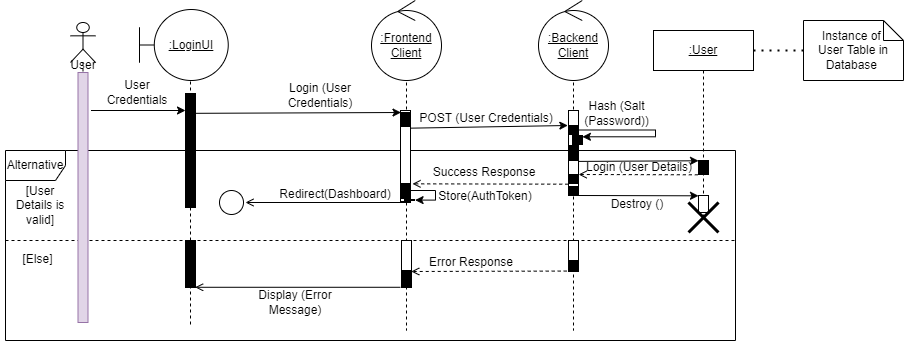

The diagram above was exported from draw.io. Its source (the exported page's mxGraphModel, read from the mxfile embedded in the PNG):
<mxGraphModel dx="1102" dy="865" grid="1" gridSize="10" guides="1" tooltips="1" connect="1" arrows="1" fold="1" page="1" pageScale="1" pageWidth="850" pageHeight="1100" math="0" shadow="0">
  <root>
    <mxCell id="0" />
    <mxCell id="1" parent="0" />
    <mxCell id="KhDxWJ5JsTdzf5pxd7cd-9" value="Alternative" style="shape=umlFrame;whiteSpace=wrap;html=1;" parent="1" vertex="1">
      <mxGeometry x="40" y="200" width="730" height="190" as="geometry" />
    </mxCell>
    <mxCell id="_CUxs6TRnCV8gBITWxEh-52" value="" style="shape=umlLifeline;participant=umlControl;perimeter=lifelinePerimeter;whiteSpace=wrap;html=1;container=1;collapsible=0;recursiveResize=0;verticalAlign=top;spacingTop=36;outlineConnect=0;fillColor=#FFFFFF;" parent="1" vertex="1">
      <mxGeometry x="578" y="80" width="60" height="300" as="geometry" />
    </mxCell>
    <mxCell id="_CUxs6TRnCV8gBITWxEh-53" value="&lt;u&gt;:Backend&lt;br&gt;Client&lt;/u&gt;" style="ellipse;shape=umlControl;whiteSpace=wrap;html=1;fillColor=#FFFFFF;" parent="_CUxs6TRnCV8gBITWxEh-52" vertex="1">
      <mxGeometry x="-5" y="-30" width="70" height="80" as="geometry" />
    </mxCell>
    <mxCell id="L7ZnafXnblvMDZfj7K9R-7" value="" style="html=1;points=[];perimeter=orthogonalPerimeter;" parent="_CUxs6TRnCV8gBITWxEh-52" vertex="1">
      <mxGeometry x="25" y="210" width="10" height="30" as="geometry" />
    </mxCell>
    <mxCell id="_CUxs6TRnCV8gBITWxEh-50" value="" style="shape=umlLifeline;participant=umlControl;perimeter=lifelinePerimeter;whiteSpace=wrap;html=1;container=1;collapsible=0;recursiveResize=0;verticalAlign=top;spacingTop=36;outlineConnect=0;fillColor=#FFFFFF;" parent="1" vertex="1">
      <mxGeometry x="411" y="80" width="60" height="300" as="geometry" />
    </mxCell>
    <mxCell id="_CUxs6TRnCV8gBITWxEh-49" value="&lt;u&gt;:Frontend&lt;br&gt;Client&lt;/u&gt;" style="ellipse;shape=umlControl;whiteSpace=wrap;html=1;fillColor=#FFFFFF;" parent="_CUxs6TRnCV8gBITWxEh-50" vertex="1">
      <mxGeometry x="-5" y="-30" width="70" height="80" as="geometry" />
    </mxCell>
    <mxCell id="L7ZnafXnblvMDZfj7K9R-8" value="" style="html=1;points=[];perimeter=orthogonalPerimeter;" parent="_CUxs6TRnCV8gBITWxEh-50" vertex="1">
      <mxGeometry x="25" y="210" width="10" height="30" as="geometry" />
    </mxCell>
    <mxCell id="_CUxs6TRnCV8gBITWxEh-4" value="" style="endArrow=classic;html=1;rounded=0;exitX=1.3;exitY=0.152;exitDx=0;exitDy=0;exitPerimeter=0;" parent="1" source="_CUxs6TRnCV8gBITWxEh-19" edge="1">
      <mxGeometry width="50" height="50" relative="1" as="geometry">
        <mxPoint x="130" y="170" as="sourcePoint" />
        <mxPoint x="220.00000000000006" y="159.9999999999999" as="targetPoint" />
      </mxGeometry>
    </mxCell>
    <mxCell id="KhDxWJ5JsTdzf5pxd7cd-17" value="" style="endArrow=open;html=1;rounded=0;endFill=0;entryX=1.2;entryY=0.663;entryDx=0;entryDy=0;entryPerimeter=0;dashed=1;exitX=-0.178;exitY=0.96;exitDx=0;exitDy=0;exitPerimeter=0;" parent="1" source="_CUxs6TRnCV8gBITWxEh-12" edge="1">
      <mxGeometry width="50" height="50" relative="1" as="geometry">
        <mxPoint x="658.25" y="320.9999999999998" as="sourcePoint" />
        <mxPoint x="445.75" y="320.9999999999998" as="targetPoint" />
      </mxGeometry>
    </mxCell>
    <mxCell id="KhDxWJ5JsTdzf5pxd7cd-10" value="" style="endArrow=open;html=1;rounded=0;endFill=0;" parent="1" edge="1">
      <mxGeometry width="50" height="50" relative="1" as="geometry">
        <mxPoint x="440" y="252" as="sourcePoint" />
        <mxPoint x="280" y="252" as="targetPoint" />
      </mxGeometry>
    </mxCell>
    <mxCell id="KhDxWJ5JsTdzf5pxd7cd-7" value="" style="endArrow=open;html=1;rounded=0;endFill=0;entryX=1.2;entryY=0.663;entryDx=0;entryDy=0;entryPerimeter=0;dashed=1;exitX=-0.028;exitY=0.979;exitDx=0;exitDy=0;exitPerimeter=0;" parent="1" edge="1">
      <mxGeometry width="50" height="50" relative="1" as="geometry">
        <mxPoint x="602.7199999999999" y="233.685" as="sourcePoint" />
        <mxPoint x="447" y="233.3399999999998" as="targetPoint" />
      </mxGeometry>
    </mxCell>
    <mxCell id="KhDxWJ5JsTdzf5pxd7cd-5" value="" style="endArrow=classic;html=1;rounded=0;endFill=1;entryX=-0.067;entryY=0;entryDx=0;entryDy=0;entryPerimeter=0;exitX=1;exitY=0.192;exitDx=0;exitDy=0;exitPerimeter=0;" parent="1" source="0Rs5ef374-KKTqK2Qocw-10" target="_CUxs6TRnCV8gBITWxEh-31" edge="1">
      <mxGeometry width="50" height="50" relative="1" as="geometry">
        <mxPoint x="439.99666666666656" y="190" as="sourcePoint" />
        <mxPoint x="655" y="190" as="targetPoint" />
      </mxGeometry>
    </mxCell>
    <mxCell id="0Rs5ef374-KKTqK2Qocw-11" value="" style="endArrow=classic;html=1;rounded=0;exitX=0.956;exitY=0.156;exitDx=0;exitDy=0;exitPerimeter=0;" parent="1" edge="1">
      <mxGeometry width="50" height="50" relative="1" as="geometry">
        <mxPoint x="229.55999999999995" y="162.82399999999996" as="sourcePoint" />
        <mxPoint x="435.5" y="161.9999999999999" as="targetPoint" />
      </mxGeometry>
    </mxCell>
    <mxCell id="KhDxWJ5JsTdzf5pxd7cd-1" value="Login (User Credentials)" style="text;html=1;strokeColor=none;fillColor=none;align=center;verticalAlign=middle;whiteSpace=wrap;rounded=0;" parent="1" vertex="1">
      <mxGeometry x="310" y="130" width="90" height="30" as="geometry" />
    </mxCell>
    <mxCell id="KhDxWJ5JsTdzf5pxd7cd-4" value="POST (User Credentials)" style="text;html=1;strokeColor=none;fillColor=none;align=center;verticalAlign=middle;whiteSpace=wrap;rounded=0;" parent="1" vertex="1">
      <mxGeometry x="451" y="153" width="140" height="30" as="geometry" />
    </mxCell>
    <mxCell id="KhDxWJ5JsTdzf5pxd7cd-8" value="Success Response" style="text;html=1;strokeColor=none;fillColor=none;align=center;verticalAlign=middle;whiteSpace=wrap;rounded=0;" parent="1" vertex="1">
      <mxGeometry x="459" y="207" width="120" height="30" as="geometry" />
    </mxCell>
    <mxCell id="KhDxWJ5JsTdzf5pxd7cd-11" value="Redirect(Dashboard)" style="text;html=1;strokeColor=none;fillColor=none;align=center;verticalAlign=middle;whiteSpace=wrap;rounded=0;" parent="1" vertex="1">
      <mxGeometry x="315" y="237" width="110" height="14" as="geometry" />
    </mxCell>
    <mxCell id="KhDxWJ5JsTdzf5pxd7cd-14" value="" style="line;strokeWidth=1;fillColor=none;align=left;verticalAlign=middle;spacingTop=-1;spacingLeft=3;spacingRight=3;rotatable=0;labelPosition=right;points=[];portConstraint=eastwest;dashed=1;" parent="1" vertex="1">
      <mxGeometry x="40" y="286" width="730" height="8" as="geometry" />
    </mxCell>
    <mxCell id="KhDxWJ5JsTdzf5pxd7cd-15" value="[User Details is valid]" style="text;html=1;strokeColor=none;fillColor=none;align=center;verticalAlign=middle;whiteSpace=wrap;rounded=0;" parent="1" vertex="1">
      <mxGeometry x="40" y="240" width="70" height="30" as="geometry" />
    </mxCell>
    <mxCell id="KhDxWJ5JsTdzf5pxd7cd-16" value="[Else]" style="text;html=1;strokeColor=none;fillColor=none;align=center;verticalAlign=middle;whiteSpace=wrap;rounded=0;" parent="1" vertex="1">
      <mxGeometry x="35" y="294" width="75" height="30" as="geometry" />
    </mxCell>
    <mxCell id="KhDxWJ5JsTdzf5pxd7cd-18" value="Error Response" style="text;html=1;strokeColor=none;fillColor=none;align=center;verticalAlign=middle;whiteSpace=wrap;rounded=0;" parent="1" vertex="1">
      <mxGeometry x="446" y="297" width="120" height="30" as="geometry" />
    </mxCell>
    <mxCell id="KhDxWJ5JsTdzf5pxd7cd-19" value="" style="endArrow=open;html=1;rounded=0;endFill=0;entryX=0.964;entryY=0.945;entryDx=0;entryDy=0;entryPerimeter=0;" parent="1" edge="1">
      <mxGeometry width="50" height="50" relative="1" as="geometry">
        <mxPoint x="435" y="336.78" as="sourcePoint" />
        <mxPoint x="229.63999999999987" y="336.78" as="targetPoint" />
      </mxGeometry>
    </mxCell>
    <mxCell id="KhDxWJ5JsTdzf5pxd7cd-20" value="Display (Error Message)" style="text;html=1;strokeColor=none;fillColor=none;align=center;verticalAlign=middle;whiteSpace=wrap;rounded=0;" parent="1" vertex="1">
      <mxGeometry x="270" y="337" width="120" height="30" as="geometry" />
    </mxCell>
    <mxCell id="_CUxs6TRnCV8gBITWxEh-3" value="User Credentials" style="text;html=1;strokeColor=none;fillColor=none;align=center;verticalAlign=middle;whiteSpace=wrap;rounded=0;" parent="1" vertex="1">
      <mxGeometry x="127.00000000000001" y="127" width="90" height="30" as="geometry" />
    </mxCell>
    <mxCell id="_CUxs6TRnCV8gBITWxEh-7" value=":" style="shape=umlLifeline;participant=umlBoundary;perimeter=lifelinePerimeter;whiteSpace=wrap;html=1;container=1;collapsible=0;recursiveResize=0;verticalAlign=top;spacingTop=36;outlineConnect=0;" parent="1" vertex="1">
      <mxGeometry x="200" y="67" width="50" height="310" as="geometry" />
    </mxCell>
    <mxCell id="0Rs5ef374-KKTqK2Qocw-8" value="" style="html=1;points=[];perimeter=orthogonalPerimeter;fillColor=#000000;" parent="_CUxs6TRnCV8gBITWxEh-7" vertex="1">
      <mxGeometry x="20" y="76" width="10" height="114" as="geometry" />
    </mxCell>
    <mxCell id="_CUxs6TRnCV8gBITWxEh-9" value="" style="html=1;points=[];perimeter=orthogonalPerimeter;fillColor=#000000;" parent="_CUxs6TRnCV8gBITWxEh-7" vertex="1">
      <mxGeometry x="20" y="93" width="10" height="17" as="geometry" />
    </mxCell>
    <mxCell id="L7ZnafXnblvMDZfj7K9R-3" value="" style="html=1;points=[];perimeter=orthogonalPerimeter;fillColor=#000000;" parent="_CUxs6TRnCV8gBITWxEh-7" vertex="1">
      <mxGeometry x="20" y="223" width="10" height="47" as="geometry" />
    </mxCell>
    <mxCell id="_CUxs6TRnCV8gBITWxEh-8" value="&lt;u&gt;:LoginUI&lt;/u&gt;" style="shape=umlBoundary;whiteSpace=wrap;html=1;" parent="1" vertex="1">
      <mxGeometry x="174" y="59" width="88.75" height="71" as="geometry" />
    </mxCell>
    <mxCell id="_CUxs6TRnCV8gBITWxEh-18" value="" style="shape=umlLifeline;participant=umlActor;perimeter=lifelinePerimeter;whiteSpace=wrap;html=1;container=1;collapsible=0;recursiveResize=0;verticalAlign=top;spacingTop=36;outlineConnect=0;fillColor=#FFFFFF;" parent="1" vertex="1">
      <mxGeometry x="105" y="72" width="25" height="300" as="geometry" />
    </mxCell>
    <mxCell id="_CUxs6TRnCV8gBITWxEh-19" value="" style="html=1;points=[];perimeter=orthogonalPerimeter;fillColor=#e1d5e7;strokeColor=#9673a6;" parent="_CUxs6TRnCV8gBITWxEh-18" vertex="1">
      <mxGeometry x="7.5" y="50" width="10" height="250" as="geometry" />
    </mxCell>
    <mxCell id="_CUxs6TRnCV8gBITWxEh-20" value="User" style="text;html=1;strokeColor=none;fillColor=none;align=center;verticalAlign=middle;whiteSpace=wrap;rounded=0;" parent="_CUxs6TRnCV8gBITWxEh-18" vertex="1">
      <mxGeometry x="-2.5" y="28" width="30" height="30" as="geometry" />
    </mxCell>
    <mxCell id="_CUxs6TRnCV8gBITWxEh-24" value="&lt;span&gt;&lt;u&gt;:User&lt;/u&gt;&lt;/span&gt;" style="shape=umlLifeline;perimeter=lifelinePerimeter;whiteSpace=wrap;html=1;container=1;collapsible=0;recursiveResize=0;outlineConnect=0;" parent="1" vertex="1">
      <mxGeometry x="688" y="80" width="100" height="190" as="geometry" />
    </mxCell>
    <mxCell id="_CUxs6TRnCV8gBITWxEh-30" value="" style="html=1;points=[];perimeter=orthogonalPerimeter;fillColor=#FFFFFF;" parent="_CUxs6TRnCV8gBITWxEh-24" vertex="1">
      <mxGeometry x="45" y="165" width="10" height="17" as="geometry" />
    </mxCell>
    <mxCell id="_CUxs6TRnCV8gBITWxEh-37" value="" style="endArrow=none;html=1;rounded=0;endFill=0;exitX=1.014;exitY=0.127;exitDx=0;exitDy=0;exitPerimeter=0;entryX=0.004;entryY=0.085;entryDx=0;entryDy=0;entryPerimeter=0;startArrow=open;startFill=0;dashed=1;" parent="_CUxs6TRnCV8gBITWxEh-24" edge="1">
      <mxGeometry width="50" height="50" relative="1" as="geometry">
        <mxPoint x="-74.89999999999986" y="144.00300000000004" as="sourcePoint" />
        <mxPoint x="45" y="144.305" as="targetPoint" />
      </mxGeometry>
    </mxCell>
    <mxCell id="_CUxs6TRnCV8gBITWxEh-38" value="" style="html=1;points=[];perimeter=orthogonalPerimeter;fillColor=#000000;" parent="_CUxs6TRnCV8gBITWxEh-24" vertex="1">
      <mxGeometry x="45" y="130" width="10" height="14" as="geometry" />
    </mxCell>
    <mxCell id="_CUxs6TRnCV8gBITWxEh-47" value="" style="endArrow=classic;html=1;rounded=0;endFill=1;exitX=1.014;exitY=0.127;exitDx=0;exitDy=0;exitPerimeter=0;entryX=0.004;entryY=0.085;entryDx=0;entryDy=0;entryPerimeter=0;startArrow=none;startFill=0;" parent="_CUxs6TRnCV8gBITWxEh-24" edge="1">
      <mxGeometry width="50" height="50" relative="1" as="geometry">
        <mxPoint x="-74.89999999999986" y="165.00300000000004" as="sourcePoint" />
        <mxPoint x="45" y="165.30500000000006" as="targetPoint" />
      </mxGeometry>
    </mxCell>
    <mxCell id="_CUxs6TRnCV8gBITWxEh-29" value="" style="shape=umlDestroy;whiteSpace=wrap;html=1;strokeWidth=3;fillColor=#FFFFFF;" parent="1" vertex="1">
      <mxGeometry x="723" y="252" width="30" height="30" as="geometry" />
    </mxCell>
    <mxCell id="_CUxs6TRnCV8gBITWxEh-33" value="" style="endArrow=classic;html=1;rounded=0;endFill=1;exitX=1.014;exitY=0.127;exitDx=0;exitDy=0;exitPerimeter=0;entryX=0.004;entryY=0.085;entryDx=0;entryDy=0;entryPerimeter=0;" parent="1" edge="1">
      <mxGeometry width="50" height="50" relative="1" as="geometry">
        <mxPoint x="613.1399999999999" y="210.90499999999997" as="sourcePoint" />
        <mxPoint x="733.0399999999997" y="210.27500000000003" as="targetPoint" />
      </mxGeometry>
    </mxCell>
    <mxCell id="_CUxs6TRnCV8gBITWxEh-34" value="Login (User Details)" style="text;html=1;strokeColor=none;fillColor=none;align=center;verticalAlign=middle;whiteSpace=wrap;rounded=0;" parent="1" vertex="1">
      <mxGeometry x="610" y="207" width="128" height="20" as="geometry" />
    </mxCell>
    <mxCell id="_CUxs6TRnCV8gBITWxEh-41" value="Instance of &lt;br&gt;User Table in Database&amp;nbsp;" style="shape=note;size=20;whiteSpace=wrap;html=1;fillColor=#FFFFFF;padding=3;" parent="1" vertex="1">
      <mxGeometry x="838" y="70" width="100" height="60" as="geometry" />
    </mxCell>
    <mxCell id="_CUxs6TRnCV8gBITWxEh-42" value="" style="endArrow=none;dashed=1;html=1;dashPattern=1 3;strokeWidth=2;rounded=0;exitX=0;exitY=0.5;exitDx=0;exitDy=0;exitPerimeter=0;" parent="1" source="_CUxs6TRnCV8gBITWxEh-41" edge="1">
      <mxGeometry width="50" height="50" relative="1" as="geometry">
        <mxPoint x="936" y="270" as="sourcePoint" />
        <mxPoint x="786" y="100" as="targetPoint" />
      </mxGeometry>
    </mxCell>
    <mxCell id="_CUxs6TRnCV8gBITWxEh-48" value="Destroy ()" style="text;html=1;strokeColor=none;fillColor=none;align=center;verticalAlign=middle;whiteSpace=wrap;rounded=0;" parent="1" vertex="1">
      <mxGeometry x="612" y="244" width="120" height="20" as="geometry" />
    </mxCell>
    <mxCell id="0Rs5ef374-KKTqK2Qocw-10" value="" style="html=1;points=[];perimeter=orthogonalPerimeter;" parent="1" vertex="1">
      <mxGeometry x="435" y="160" width="10" height="92" as="geometry" />
    </mxCell>
    <mxCell id="_CUxs6TRnCV8gBITWxEh-10" value="" style="html=1;points=[];perimeter=orthogonalPerimeter;fillColor=#000000;" parent="1" vertex="1">
      <mxGeometry x="435" y="162" width="10" height="14" as="geometry" />
    </mxCell>
    <mxCell id="_CUxs6TRnCV8gBITWxEh-13" value="" style="html=1;points=[];perimeter=orthogonalPerimeter;fillColor=#000000;" parent="1" vertex="1">
      <mxGeometry x="436" y="320" width="10" height="17" as="geometry" />
    </mxCell>
    <mxCell id="KhDxWJ5JsTdzf5pxd7cd-6" value="" style="html=1;points=[];perimeter=orthogonalPerimeter;" parent="1" vertex="1">
      <mxGeometry x="603" y="160" width="10" height="80" as="geometry" />
    </mxCell>
    <mxCell id="_CUxs6TRnCV8gBITWxEh-12" value="" style="html=1;points=[];perimeter=orthogonalPerimeter;fillColor=#000000;" parent="1" vertex="1">
      <mxGeometry x="603" y="310" width="10" height="11" as="geometry" />
    </mxCell>
    <mxCell id="IbN3CjJCLQFKVfmBRDEL-2" style="edgeStyle=orthogonalEdgeStyle;rounded=0;orthogonalLoop=1;jettySize=auto;html=1;entryX=0.99;entryY=0.143;entryDx=0;entryDy=0;entryPerimeter=0;" parent="1" source="_CUxs6TRnCV8gBITWxEh-31" target="IbN3CjJCLQFKVfmBRDEL-1" edge="1">
      <mxGeometry relative="1" as="geometry">
        <Array as="points">
          <mxPoint x="690" y="180" />
          <mxPoint x="690" y="186" />
        </Array>
      </mxGeometry>
    </mxCell>
    <mxCell id="_CUxs6TRnCV8gBITWxEh-31" value="" style="html=1;points=[];perimeter=orthogonalPerimeter;fillColor=#000000;" parent="1" vertex="1">
      <mxGeometry x="603" y="175" width="10" height="9" as="geometry" />
    </mxCell>
    <mxCell id="_CUxs6TRnCV8gBITWxEh-45" value="" style="html=1;points=[];perimeter=orthogonalPerimeter;fillColor=#000000;" parent="1" vertex="1">
      <mxGeometry x="603" y="236" width="10" height="9" as="geometry" />
    </mxCell>
    <mxCell id="IbN3CjJCLQFKVfmBRDEL-1" value="" style="html=1;points=[];perimeter=orthogonalPerimeter;fillColor=#000000;" parent="1" vertex="1">
      <mxGeometry x="607" y="185" width="10" height="9" as="geometry" />
    </mxCell>
    <mxCell id="IbN3CjJCLQFKVfmBRDEL-3" value="Hash (Salt (Password))" style="text;html=1;strokeColor=none;fillColor=none;align=center;verticalAlign=middle;whiteSpace=wrap;rounded=0;" parent="1" vertex="1">
      <mxGeometry x="608" y="148" width="87" height="30" as="geometry" />
    </mxCell>
    <mxCell id="IbN3CjJCLQFKVfmBRDEL-7" value="" style="html=1;points=[];perimeter=orthogonalPerimeter;fillColor=#000000;" parent="1" vertex="1">
      <mxGeometry x="603" y="195" width="10" height="15" as="geometry" />
    </mxCell>
    <mxCell id="IbN3CjJCLQFKVfmBRDEL-8" value="" style="html=1;points=[];perimeter=orthogonalPerimeter;fillColor=#000000;" parent="1" vertex="1">
      <mxGeometry x="603" y="224" width="10" height="9" as="geometry" />
    </mxCell>
    <mxCell id="IbN3CjJCLQFKVfmBRDEL-9" value="" style="html=1;points=[];perimeter=orthogonalPerimeter;fillColor=#000000;" parent="1" vertex="1">
      <mxGeometry x="439" y="249" width="10" height="1" as="geometry" />
    </mxCell>
    <mxCell id="IbN3CjJCLQFKVfmBRDEL-10" value="" style="html=1;points=[];perimeter=orthogonalPerimeter;fillColor=#000000;" parent="1" vertex="1">
      <mxGeometry x="435" y="233" width="10" height="7" as="geometry" />
    </mxCell>
    <mxCell id="rSbPFZ6I_hndh2DiCHzq-3" value="" style="html=1;points=[];perimeter=orthogonalPerimeter;fillColor=#000000;" parent="1" vertex="1">
      <mxGeometry x="435" y="251" width="10" height="1" as="geometry" />
    </mxCell>
    <mxCell id="rSbPFZ6I_hndh2DiCHzq-5" style="edgeStyle=orthogonalEdgeStyle;rounded=0;orthogonalLoop=1;jettySize=auto;html=1;entryX=1.059;entryY=0.602;entryDx=0;entryDy=0;entryPerimeter=0;" parent="1" source="rSbPFZ6I_hndh2DiCHzq-4" target="IbN3CjJCLQFKVfmBRDEL-9" edge="1">
      <mxGeometry relative="1" as="geometry">
        <Array as="points">
          <mxPoint x="440" y="240" />
          <mxPoint x="470" y="240" />
          <mxPoint x="470" y="250" />
        </Array>
      </mxGeometry>
    </mxCell>
    <mxCell id="rSbPFZ6I_hndh2DiCHzq-4" value="" style="html=1;points=[];perimeter=orthogonalPerimeter;fillColor=#000000;" parent="1" vertex="1">
      <mxGeometry x="435" y="241" width="10" height="7" as="geometry" />
    </mxCell>
    <mxCell id="rSbPFZ6I_hndh2DiCHzq-6" value="Store(AuthToken)" style="text;html=1;strokeColor=none;fillColor=none;align=center;verticalAlign=middle;whiteSpace=wrap;rounded=0;" parent="1" vertex="1">
      <mxGeometry x="460" y="238" width="120" height="15" as="geometry" />
    </mxCell>
    <mxCell id="hWl6e7hu7L1pu9TlwIJF-1" value="" style="ellipse;whiteSpace=wrap;html=1;aspect=fixed;" parent="1" vertex="1">
      <mxGeometry x="254" y="240" width="24" height="24" as="geometry" />
    </mxCell>
  </root>
</mxGraphModel>